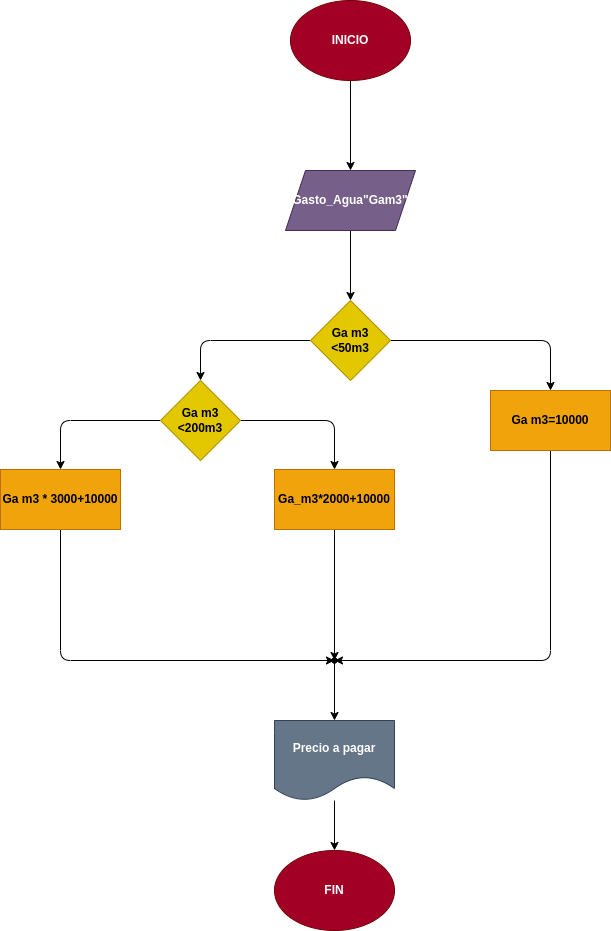

The diagram above was exported from draw.io. Its source (the exported page's mxGraphModel, read from the mxfile embedded in the PNG):
<mxGraphModel dx="710" dy="413" grid="1" gridSize="10" guides="1" tooltips="1" connect="1" arrows="1" fold="1" page="1" pageScale="1" pageWidth="827" pageHeight="1169" math="0" shadow="0">
  <root>
    <mxCell id="0" />
    <mxCell id="1" parent="0" />
    <mxCell id="4" value="" style="edgeStyle=none;html=1;" edge="1" parent="1" source="2" target="3">
      <mxGeometry relative="1" as="geometry" />
    </mxCell>
    <mxCell id="2" value="&lt;b&gt;INICIO&lt;/b&gt;" style="ellipse;whiteSpace=wrap;html=1;fillColor=#a20025;fontColor=#ffffff;strokeColor=#6F0000;" vertex="1" parent="1">
      <mxGeometry x="310" y="700" width="120" height="80" as="geometry" />
    </mxCell>
    <mxCell id="6" value="" style="edgeStyle=none;html=1;" edge="1" parent="1" source="3" target="5">
      <mxGeometry relative="1" as="geometry" />
    </mxCell>
    <mxCell id="3" value="&lt;b&gt;Gasto_Agua&quot;Gam3&quot;&lt;/b&gt;" style="shape=parallelogram;perimeter=parallelogramPerimeter;whiteSpace=wrap;html=1;fixedSize=1;fillColor=#76608a;fontColor=#ffffff;strokeColor=#432D57;" vertex="1" parent="1">
      <mxGeometry x="305" y="870" width="130" height="60" as="geometry" />
    </mxCell>
    <mxCell id="9" style="edgeStyle=none;html=1;entryX=0.5;entryY=0;entryDx=0;entryDy=0;" edge="1" parent="1" source="5" target="8">
      <mxGeometry relative="1" as="geometry">
        <Array as="points">
          <mxPoint x="220" y="1040" />
        </Array>
      </mxGeometry>
    </mxCell>
    <mxCell id="10" style="edgeStyle=none;html=1;entryX=0.5;entryY=0;entryDx=0;entryDy=0;" edge="1" parent="1" source="5" target="7">
      <mxGeometry relative="1" as="geometry">
        <Array as="points">
          <mxPoint x="570" y="1040" />
        </Array>
      </mxGeometry>
    </mxCell>
    <mxCell id="5" value="&lt;b&gt;Ga m3&lt;br&gt;&amp;lt;50m3&lt;/b&gt;" style="rhombus;whiteSpace=wrap;html=1;fillColor=#e3c800;fontColor=#000000;strokeColor=#B09500;" vertex="1" parent="1">
      <mxGeometry x="330" y="1000" width="80" height="80" as="geometry" />
    </mxCell>
    <mxCell id="17" value="" style="edgeStyle=none;html=1;entryX=-0.2;entryY=0.4;entryDx=0;entryDy=0;entryPerimeter=0;" edge="1" parent="1" source="7" target="16">
      <mxGeometry relative="1" as="geometry">
        <mxPoint x="370" y="1360" as="targetPoint" />
        <Array as="points">
          <mxPoint x="570" y="1360" />
        </Array>
      </mxGeometry>
    </mxCell>
    <mxCell id="7" value="&lt;b&gt;Ga m3=10000&lt;/b&gt;" style="rounded=0;whiteSpace=wrap;html=1;fillColor=#f0a30a;fontColor=#000000;strokeColor=#BD7000;" vertex="1" parent="1">
      <mxGeometry x="510" y="1090" width="120" height="60" as="geometry" />
    </mxCell>
    <mxCell id="13" style="edgeStyle=none;html=1;entryX=0.5;entryY=0;entryDx=0;entryDy=0;" edge="1" parent="1" source="8" target="12">
      <mxGeometry relative="1" as="geometry">
        <Array as="points">
          <mxPoint x="80" y="1120" />
        </Array>
      </mxGeometry>
    </mxCell>
    <mxCell id="15" style="edgeStyle=none;html=1;entryX=0.5;entryY=0;entryDx=0;entryDy=0;" edge="1" parent="1" source="8" target="11">
      <mxGeometry relative="1" as="geometry">
        <Array as="points">
          <mxPoint x="354" y="1120" />
        </Array>
      </mxGeometry>
    </mxCell>
    <mxCell id="8" value="&lt;b&gt;Ga m3&lt;br&gt;&amp;lt;200m3&lt;/b&gt;" style="rhombus;whiteSpace=wrap;html=1;fillColor=#e3c800;fontColor=#000000;strokeColor=#B09500;" vertex="1" parent="1">
      <mxGeometry x="180" y="1080" width="80" height="80" as="geometry" />
    </mxCell>
    <mxCell id="18" style="edgeStyle=none;html=1;entryX=0.4;entryY=0.25;entryDx=0;entryDy=0;entryPerimeter=0;" edge="1" parent="1" source="11" target="16">
      <mxGeometry relative="1" as="geometry" />
    </mxCell>
    <mxCell id="11" value="&lt;b&gt;Ga_m3*2000+10000&lt;/b&gt;" style="rounded=0;whiteSpace=wrap;html=1;fillColor=#f0a30a;fontColor=#000000;strokeColor=#BD7000;" vertex="1" parent="1">
      <mxGeometry x="294" y="1169" width="120" height="60" as="geometry" />
    </mxCell>
    <mxCell id="20" value="" style="edgeStyle=none;html=1;" edge="1" parent="1" source="12" target="19">
      <mxGeometry relative="1" as="geometry">
        <Array as="points">
          <mxPoint x="80" y="1360" />
        </Array>
      </mxGeometry>
    </mxCell>
    <mxCell id="12" value="&lt;b&gt;Ga m3 * 3000+10000&lt;/b&gt;" style="rounded=0;whiteSpace=wrap;html=1;fillColor=#f0a30a;fontColor=#000000;strokeColor=#BD7000;" vertex="1" parent="1">
      <mxGeometry x="20" y="1169" width="120" height="60" as="geometry" />
    </mxCell>
    <mxCell id="16" value="" style="shape=waypoint;sketch=0;size=6;pointerEvents=1;points=[];fillColor=default;resizable=0;rotatable=0;perimeter=centerPerimeter;snapToPoint=1;rounded=0;" vertex="1" parent="1">
      <mxGeometry x="344" y="1350" width="20" height="20" as="geometry" />
    </mxCell>
    <mxCell id="25" value="" style="edgeStyle=none;html=1;" edge="1" parent="1" source="19" target="24">
      <mxGeometry relative="1" as="geometry" />
    </mxCell>
    <mxCell id="19" value="" style="shape=waypoint;sketch=0;size=6;pointerEvents=1;points=[];fillColor=default;resizable=0;rotatable=0;perimeter=centerPerimeter;snapToPoint=1;rounded=0;" vertex="1" parent="1">
      <mxGeometry x="344" y="1350" width="20" height="20" as="geometry" />
    </mxCell>
    <mxCell id="23" value="&lt;b&gt;FIN&lt;/b&gt;" style="ellipse;whiteSpace=wrap;html=1;fillColor=#a20025;fontColor=#ffffff;strokeColor=#6F0000;" vertex="1" parent="1">
      <mxGeometry x="294" y="1550" width="120" height="80" as="geometry" />
    </mxCell>
    <mxCell id="26" value="" style="edgeStyle=none;html=1;" edge="1" parent="1" source="24" target="23">
      <mxGeometry relative="1" as="geometry" />
    </mxCell>
    <mxCell id="24" value="&lt;b&gt;Precio a pagar&lt;/b&gt;" style="shape=document;whiteSpace=wrap;html=1;boundedLbl=1;sketch=0;rounded=0;fillColor=#647687;fontColor=#ffffff;strokeColor=#314354;" vertex="1" parent="1">
      <mxGeometry x="294" y="1420" width="120" height="80" as="geometry" />
    </mxCell>
  </root>
</mxGraphModel>